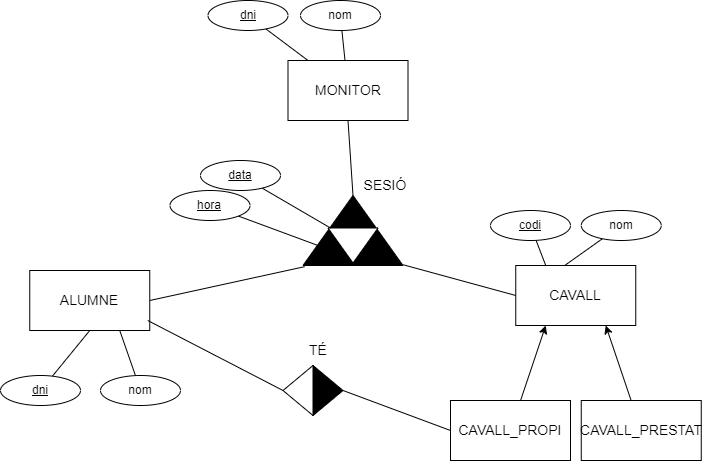

The diagram above was exported from draw.io. Its source (the exported page's mxGraphModel, read from the mxfile embedded in the PNG):
<mxGraphModel dx="640" dy="452" grid="1" gridSize="10" guides="1" tooltips="1" connect="1" arrows="1" fold="1" page="1" pageScale="1" pageWidth="827" pageHeight="1169" math="0" shadow="0">
  <root>
    <mxCell id="0" />
    <mxCell id="1" parent="0" />
    <mxCell id="-qXIalMxoUuu7PcwkijF-127" value="" style="endArrow=none;html=1;rounded=0;exitX=0.5;exitY=1;exitDx=0;exitDy=0;entryX=1;entryY=0.5;entryDx=0;entryDy=0;" parent="1" target="-qXIalMxoUuu7PcwkijF-128" edge="1" source="-qXIalMxoUuu7PcwkijF-132">
      <mxGeometry width="50" height="50" relative="1" as="geometry">
        <mxPoint x="444.2500000000002" y="105" as="sourcePoint" />
        <mxPoint x="430" y="285" as="targetPoint" />
      </mxGeometry>
    </mxCell>
    <mxCell id="-qXIalMxoUuu7PcwkijF-128" value="" style="triangle;whiteSpace=wrap;html=1;rotation=-90;gradientColor=none;fillColor=#000000;" parent="1" vertex="1">
      <mxGeometry x="407.5" y="250" width="70" height="100" as="geometry" />
    </mxCell>
    <mxCell id="-qXIalMxoUuu7PcwkijF-129" value="" style="triangle;whiteSpace=wrap;html=1;rotation=90;direction=west;fillColor=#000000;" parent="1" vertex="1">
      <mxGeometry x="402.5" y="290" width="35" height="50" as="geometry" />
    </mxCell>
    <mxCell id="-qXIalMxoUuu7PcwkijF-132" value="&lt;font style=&quot;font-size: 14px;&quot;&gt;MONITOR&lt;/font&gt;" style="rounded=0;whiteSpace=wrap;html=1;" parent="1" vertex="1">
      <mxGeometry x="377.5" y="130" width="120" height="60" as="geometry" />
    </mxCell>
    <mxCell id="-qXIalMxoUuu7PcwkijF-133" value="" style="endArrow=none;html=1;rounded=0;exitX=1;exitY=0.5;exitDx=0;exitDy=0;entryX=-0.017;entryY=0.016;entryDx=0;entryDy=0;entryPerimeter=0;" parent="1" source="-qXIalMxoUuu7PcwkijF-199" target="-qXIalMxoUuu7PcwkijF-128" edge="1">
      <mxGeometry width="50" height="50" relative="1" as="geometry">
        <mxPoint x="240" y="363" as="sourcePoint" />
        <mxPoint x="376" y="370" as="targetPoint" />
      </mxGeometry>
    </mxCell>
    <mxCell id="-qXIalMxoUuu7PcwkijF-142" style="rounded=0;orthogonalLoop=1;jettySize=auto;html=1;endArrow=none;" parent="1" source="-qXIalMxoUuu7PcwkijF-143" target="-qXIalMxoUuu7PcwkijF-132" edge="1">
      <mxGeometry relative="1" as="geometry">
        <mxPoint x="429" y="40" as="targetPoint" />
      </mxGeometry>
    </mxCell>
    <mxCell id="-qXIalMxoUuu7PcwkijF-143" value="&lt;u&gt;dni&lt;/u&gt;" style="ellipse;whiteSpace=wrap;html=1;" parent="1" vertex="1">
      <mxGeometry x="297.5" y="70" width="80" height="30" as="geometry" />
    </mxCell>
    <mxCell id="-qXIalMxoUuu7PcwkijF-146" value="" style="triangle;whiteSpace=wrap;html=1;rotation=90;" parent="1" vertex="1">
      <mxGeometry x="425" y="290" width="35" height="50" as="geometry" />
    </mxCell>
    <mxCell id="-qXIalMxoUuu7PcwkijF-149" style="rounded=0;orthogonalLoop=1;jettySize=auto;html=1;entryX=1;entryY=0.5;entryDx=0;entryDy=0;endArrow=none;" parent="1" source="-qXIalMxoUuu7PcwkijF-150" target="-qXIalMxoUuu7PcwkijF-129" edge="1">
      <mxGeometry relative="1" as="geometry">
        <mxPoint x="405" y="273.75" as="targetPoint" />
      </mxGeometry>
    </mxCell>
    <mxCell id="-qXIalMxoUuu7PcwkijF-150" value="&lt;u&gt;data&lt;/u&gt;" style="ellipse;whiteSpace=wrap;html=1;" parent="1" vertex="1">
      <mxGeometry x="290" y="230" width="80" height="30" as="geometry" />
    </mxCell>
    <mxCell id="-qXIalMxoUuu7PcwkijF-151" style="rounded=0;orthogonalLoop=1;jettySize=auto;html=1;endArrow=none;" parent="1" source="-qXIalMxoUuu7PcwkijF-152" target="-qXIalMxoUuu7PcwkijF-132" edge="1">
      <mxGeometry relative="1" as="geometry">
        <mxPoint x="384.25" y="-2.5" as="targetPoint" />
      </mxGeometry>
    </mxCell>
    <mxCell id="-qXIalMxoUuu7PcwkijF-152" value="nom" style="ellipse;whiteSpace=wrap;html=1;" parent="1" vertex="1">
      <mxGeometry x="390" y="70" width="80" height="30" as="geometry" />
    </mxCell>
    <mxCell id="-qXIalMxoUuu7PcwkijF-155" value="&lt;font style=&quot;font-size: 14px;&quot;&gt;SESIÓ&lt;/font&gt;" style="text;html=1;strokeColor=none;fillColor=none;align=center;verticalAlign=middle;whiteSpace=wrap;rounded=0;" parent="1" vertex="1">
      <mxGeometry x="445" y="240" width="60" height="30" as="geometry" />
    </mxCell>
    <mxCell id="-qXIalMxoUuu7PcwkijF-189" value="&lt;font style=&quot;font-size: 14px;&quot;&gt;CAVALL&lt;/font&gt;" style="rounded=0;whiteSpace=wrap;html=1;" parent="1" vertex="1">
      <mxGeometry x="605.25" y="335" width="120" height="60" as="geometry" />
    </mxCell>
    <mxCell id="-qXIalMxoUuu7PcwkijF-190" style="rounded=0;orthogonalLoop=1;jettySize=auto;html=1;entryX=0.25;entryY=0;entryDx=0;entryDy=0;endArrow=none;" parent="1" source="-qXIalMxoUuu7PcwkijF-191" target="-qXIalMxoUuu7PcwkijF-189" edge="1">
      <mxGeometry relative="1" as="geometry">
        <mxPoint x="655.5" y="330" as="targetPoint" />
      </mxGeometry>
    </mxCell>
    <mxCell id="-qXIalMxoUuu7PcwkijF-191" value="&lt;u&gt;codi&lt;/u&gt;" style="ellipse;whiteSpace=wrap;html=1;" parent="1" vertex="1">
      <mxGeometry x="580" y="280" width="80" height="30" as="geometry" />
    </mxCell>
    <mxCell id="-qXIalMxoUuu7PcwkijF-192" style="rounded=0;orthogonalLoop=1;jettySize=auto;html=1;entryX=0.41;entryY=-0.003;entryDx=0;entryDy=0;endArrow=none;entryPerimeter=0;" parent="1" source="-qXIalMxoUuu7PcwkijF-193" target="-qXIalMxoUuu7PcwkijF-189" edge="1">
      <mxGeometry relative="1" as="geometry">
        <mxPoint x="715.5" y="330" as="targetPoint" />
      </mxGeometry>
    </mxCell>
    <mxCell id="-qXIalMxoUuu7PcwkijF-193" value="nom" style="ellipse;whiteSpace=wrap;html=1;" parent="1" vertex="1">
      <mxGeometry x="670.75" y="280" width="80" height="30" as="geometry" />
    </mxCell>
    <mxCell id="-qXIalMxoUuu7PcwkijF-194" style="rounded=0;orthogonalLoop=1;jettySize=auto;html=1;entryX=0.25;entryY=1;entryDx=0;entryDy=0;" parent="1" source="-qXIalMxoUuu7PcwkijF-195" target="-qXIalMxoUuu7PcwkijF-189" edge="1">
      <mxGeometry relative="1" as="geometry" />
    </mxCell>
    <mxCell id="-qXIalMxoUuu7PcwkijF-195" value="&lt;font style=&quot;font-size: 14px;&quot;&gt;CAVALL_PROPI&lt;/font&gt;" style="rounded=0;whiteSpace=wrap;html=1;" parent="1" vertex="1">
      <mxGeometry x="540" y="470" width="120" height="60" as="geometry" />
    </mxCell>
    <mxCell id="-qXIalMxoUuu7PcwkijF-196" style="rounded=0;orthogonalLoop=1;jettySize=auto;html=1;entryX=0.75;entryY=1;entryDx=0;entryDy=0;" parent="1" source="-qXIalMxoUuu7PcwkijF-197" target="-qXIalMxoUuu7PcwkijF-189" edge="1">
      <mxGeometry relative="1" as="geometry" />
    </mxCell>
    <mxCell id="-qXIalMxoUuu7PcwkijF-197" value="&lt;font style=&quot;font-size: 14px;&quot;&gt;CAVALL_PRESTAT&lt;/font&gt;" style="rounded=0;whiteSpace=wrap;html=1;" parent="1" vertex="1">
      <mxGeometry x="670.75" y="470" width="120" height="60" as="geometry" />
    </mxCell>
    <mxCell id="-qXIalMxoUuu7PcwkijF-198" value="" style="endArrow=none;html=1;rounded=0;entryX=0;entryY=0.5;entryDx=0;entryDy=0;exitX=0.01;exitY=1.003;exitDx=0;exitDy=0;exitPerimeter=0;" parent="1" source="-qXIalMxoUuu7PcwkijF-128" target="-qXIalMxoUuu7PcwkijF-189" edge="1">
      <mxGeometry width="50" height="50" relative="1" as="geometry">
        <mxPoint x="450" y="480" as="sourcePoint" />
        <mxPoint x="500" y="430" as="targetPoint" />
      </mxGeometry>
    </mxCell>
    <mxCell id="-qXIalMxoUuu7PcwkijF-199" value="&lt;font style=&quot;font-size: 14px;&quot;&gt;ALUMNE&lt;/font&gt;" style="rounded=0;whiteSpace=wrap;html=1;" parent="1" vertex="1">
      <mxGeometry x="119.25" y="340" width="120" height="60" as="geometry" />
    </mxCell>
    <mxCell id="-qXIalMxoUuu7PcwkijF-200" style="rounded=0;orthogonalLoop=1;jettySize=auto;html=1;entryX=0.75;entryY=1;entryDx=0;entryDy=0;endArrow=none;" parent="1" source="-qXIalMxoUuu7PcwkijF-201" target="-qXIalMxoUuu7PcwkijF-199" edge="1">
      <mxGeometry relative="1" as="geometry">
        <mxPoint x="249.25" y="462.5" as="targetPoint" />
      </mxGeometry>
    </mxCell>
    <mxCell id="-qXIalMxoUuu7PcwkijF-201" value="nom" style="ellipse;whiteSpace=wrap;html=1;" parent="1" vertex="1">
      <mxGeometry x="190" y="445" width="80" height="30" as="geometry" />
    </mxCell>
    <mxCell id="-qXIalMxoUuu7PcwkijF-202" style="rounded=0;orthogonalLoop=1;jettySize=auto;html=1;endArrow=none;entryX=0.5;entryY=1;entryDx=0;entryDy=0;" parent="1" source="-qXIalMxoUuu7PcwkijF-203" target="-qXIalMxoUuu7PcwkijF-199" edge="1">
      <mxGeometry relative="1" as="geometry">
        <mxPoint x="149" y="400" as="targetPoint" />
      </mxGeometry>
    </mxCell>
    <mxCell id="-qXIalMxoUuu7PcwkijF-203" value="&lt;u&gt;dni&lt;/u&gt;" style="ellipse;whiteSpace=wrap;html=1;" parent="1" vertex="1">
      <mxGeometry x="90" y="445" width="80" height="30" as="geometry" />
    </mxCell>
    <mxCell id="-qXIalMxoUuu7PcwkijF-204" value="" style="triangle;whiteSpace=wrap;html=1;fillColor=#000000;" parent="1" vertex="1">
      <mxGeometry x="402.5" y="435" width="30" height="50" as="geometry" />
    </mxCell>
    <mxCell id="-qXIalMxoUuu7PcwkijF-205" value="" style="triangle;whiteSpace=wrap;html=1;rotation=-180;" parent="1" vertex="1">
      <mxGeometry x="372.5" y="435" width="30" height="50" as="geometry" />
    </mxCell>
    <mxCell id="-qXIalMxoUuu7PcwkijF-206" value="" style="endArrow=none;html=1;rounded=0;entryX=0;entryY=0.5;entryDx=0;entryDy=0;exitX=1;exitY=0.5;exitDx=0;exitDy=0;" parent="1" source="-qXIalMxoUuu7PcwkijF-204" target="-qXIalMxoUuu7PcwkijF-195" edge="1">
      <mxGeometry width="50" height="50" relative="1" as="geometry">
        <mxPoint x="300" y="620" as="sourcePoint" />
        <mxPoint x="350" y="570" as="targetPoint" />
      </mxGeometry>
    </mxCell>
    <mxCell id="-qXIalMxoUuu7PcwkijF-208" value="" style="endArrow=none;html=1;rounded=0;entryX=1;entryY=0.5;entryDx=0;entryDy=0;exitX=1;exitY=0.5;exitDx=0;exitDy=0;" parent="1" target="-qXIalMxoUuu7PcwkijF-205" edge="1">
      <mxGeometry width="50" height="50" relative="1" as="geometry">
        <mxPoint x="237.25" y="390" as="sourcePoint" />
        <mxPoint x="344.25" y="430" as="targetPoint" />
      </mxGeometry>
    </mxCell>
    <mxCell id="-qXIalMxoUuu7PcwkijF-209" value="&lt;font style=&quot;font-size: 14px;&quot;&gt;TÉ&lt;/font&gt;" style="text;html=1;strokeColor=none;fillColor=none;align=center;verticalAlign=middle;whiteSpace=wrap;rounded=0;" parent="1" vertex="1">
      <mxGeometry x="377.5" y="405" width="60" height="30" as="geometry" />
    </mxCell>
    <mxCell id="-qXIalMxoUuu7PcwkijF-211" style="rounded=0;orthogonalLoop=1;jettySize=auto;html=1;entryX=0.5;entryY=0;entryDx=0;entryDy=0;endArrow=none;" parent="1" source="-qXIalMxoUuu7PcwkijF-212" target="-qXIalMxoUuu7PcwkijF-129" edge="1">
      <mxGeometry relative="1" as="geometry">
        <mxPoint x="377.5" y="358" as="targetPoint" />
      </mxGeometry>
    </mxCell>
    <mxCell id="-qXIalMxoUuu7PcwkijF-212" value="&lt;u&gt;hora&lt;/u&gt;" style="ellipse;whiteSpace=wrap;html=1;" parent="1" vertex="1">
      <mxGeometry x="259.5" y="260" width="80" height="30" as="geometry" />
    </mxCell>
  </root>
</mxGraphModel>